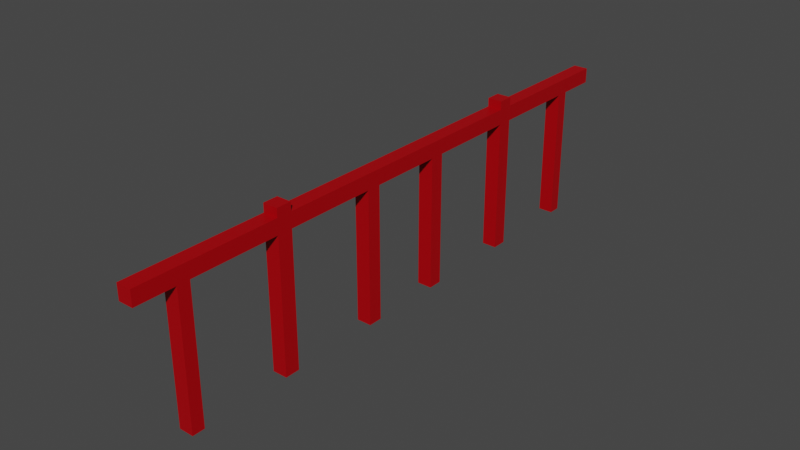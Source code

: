 # Source: tembok_sungai.blend  (saved by Blender 2.80.75; exported with 4.5.12 LTS)
import bpy
from mathutils import Matrix  # noqa: F401  (used for matrix-valued properties, if any)

bpy.ops.wm.read_factory_settings(use_empty=True)
scene = bpy.context.scene
scene.name = 'Scene'

# ---- collections
col_collection = bpy.data.collections.new('Collection'); scene.collection.children.link(col_collection)

# ---- materials (node trees are filled in below, after node groups)
mat_material = bpy.data.materials.new('Material')
mat_material.alpha_threshold = 0.0
mat_material.use_transparent_shadow = False
mat_material.line_color = (0.0, 0.0, 0.0, 1.0)

# ---- material node trees
mat_material.use_nodes = True; mat_material.node_tree.nodes.clear()
_N = mat_material.node_tree.nodes; _L = mat_material.node_tree.links
n0 = _N.new('ShaderNodeOutputMaterial'); n0.name = 'Material Output'; n0.location = (300, 300)
n1 = _N.new('ShaderNodeBsdfPrincipled'); n1.name = 'Principled BSDF'; n1.location = (10, 300)
n1.distribution = 'GGX'
n1.subsurface_method = 'BURLEY'
n1.inputs[0].default_value = (0.4109, 0.0, 0.003185, 1.0)
n1.inputs[2].default_value = 0.48
n1.inputs[3].default_value = 1.45
n1.inputs[13].default_value = 0.2333
n1.inputs[27].default_value = (0.0, 0.0, 0.0, 1.0)
n1.inputs[28].default_value = 1.0
_L.new(n1.outputs[0], n0.inputs[0])
n0.is_active_output = True

# ---- world
world_world = bpy.data.worlds.new('World'); scene.world = world_world
world_world.use_nodes = True; world_world.node_tree.nodes.clear()
_N = world_world.node_tree.nodes; _L = world_world.node_tree.links
n0 = _N.new('ShaderNodeOutputWorld'); n0.name = 'World Output'; n0.location = (300, 300)
n1 = _N.new('ShaderNodeBackground'); n1.name = 'Background'; n1.location = (10, 300)
n1.inputs[0].default_value = (0.05088, 0.05088, 0.05088, 1.0)
_L.new(n1.outputs[0], n0.inputs[0])
n0.is_active_output = True
world_world.color = (0.05088, 0.05088, 0.05088)
world_world.use_sun_shadow = False
world_world.sun_shadow_jitter_overblur = 0.0

# ---- meshes
me_cube = bpy.data.meshes.new('Cube')
me_cube.from_pydata([], [], [])
_uv = me_cube.uv_layers.new(name='UVMap')
_uv.uv.foreach_set('vector', [])
me_cube.materials.append(mat_material)
me_cube.use_remesh_preserve_volume = False
me_cube.use_remesh_preserve_attributes = False
me_cube.use_mirror_vertex_groups = False
me_cube.update()
me_cube_001 = bpy.data.meshes.new('Cube.001')
me_cube_001.from_pydata([(1.0, 1.0, 1.0), (-1.0, 1.0, 1.0), (-1.0, 1.0, 0.7959), (1.0, 1.0, 0.7959), (-1.0, 0.4755, 0.7959), (1.0, 0.4755, 0.7959), (-1.0, 0.4755, 1.0), (1.0, 0.4755, -1.0), (-1.0, 0.4755, -1.0), (1.0, 0.4755, 1.0), (-1.0, 0.5264, 0.7959), (-1.0, 0.5264, 1.0), (1.0, 0.5264, -1.0), (1.0, 0.5264, 0.7959), (-1.0, 0.5264, -1.0), (1.0, 0.5264, 1.0), (-1.0, 0.1698, 0.7959), (1.0, 0.1698, 0.7959), (-1.0, 0.1698, -1.0), (1.0, 0.1698, 1.0), (-1.0, 0.1698, 1.0), (1.0, 0.1698, -1.0), (1.0, 0.1218, 0.7959), (-1.0, 0.1218, -1.0), (1.0, 0.1218, 1.0), (-1.0, 0.1218, 0.7959), (-1.0, 0.1218, 1.0), (1.0, 0.1218, -1.0), (-1.0, 0.8257, 0.7959), (-1.0, 0.8257, 1.0), (1.0, 0.8257, -1.0), (1.0, 0.8257, 0.7959), (-1.0, 0.8257, -1.0), (1.0, 0.8257, 1.0), (-1.0, 0.8674, 0.7959), (-1.0, 0.8674, 1.0), (1.0, 0.8674, -1.0), (1.0, 0.8674, 0.7959), (-1.0, 0.8674, -1.0), (1.0, 0.8674, 1.0), (1.0, -1.0, 1.0), (-1.0, 0.0, 0.7959), (1.0, 0.0, 0.7959), (-1.0, -1.0, 1.0), (-1.0, -1.0, 0.7959), (1.0, -1.0, 0.7959), (1.0, 0.0, 1.0), (-1.0, 0.0, 1.0), (-1.0, -0.4755, 0.7959), (1.0, -0.4755, 0.7959), (-1.0, -0.4755, 1.0), (1.0, -0.4755, -1.0), (-1.0, -0.4755, -1.0), (1.0, -0.4755, 1.0), (-1.0, -0.5264, 0.7959), (-1.0, -0.5264, 1.0), (1.0, -0.5264, -1.0), (1.0, -0.5264, 0.7959), (-1.0, -0.5264, -1.0), (1.0, -0.5264, 1.0), (-1.0, -0.1698, 0.7959), (1.0, -0.1698, 0.7959), (-1.0, -0.1698, -1.0), (1.0, -0.1698, 1.0), (-1.0, -0.1698, 1.0), (1.0, -0.1698, -1.0), (1.0, -0.1218, 0.7959), (-1.0, -0.1218, -1.0), (1.0, -0.1218, 1.0), (-1.0, -0.1218, 0.7959), (-1.0, -0.1218, 1.0), (1.0, -0.1218, -1.0), (-1.0, -0.8257, 0.7959), (-1.0, -0.8257, 1.0), (1.0, -0.8257, -1.0), (1.0, -0.8257, 0.7959), (-1.0, -0.8257, -1.0), (1.0, -0.8257, 1.0), (-1.0, -0.8674, 0.7959), (-1.0, -0.8674, 1.0), (1.0, -0.8674, -1.0), (1.0, -0.8674, 0.7959), (-1.0, -0.8674, -1.0), (1.0, -0.8674, 1.0), (1.0, 0.5264, 1.115), (1.0, 0.4755, 1.115), (-1.0, 0.4755, 1.115), (-1.0, 0.5264, 1.115), (1.0, -0.5264, 1.115), (1.0, -0.4755, 1.115), (-1.0, -0.4755, 1.115), (-1.0, -0.5264, 1.115)], [], [(12, 13, 5, 7), (9, 15, 84, 85), (34, 35, 1, 2), (34, 2, 3, 37), (28, 31, 13, 10), (2, 1, 0, 3), (22, 24, 46, 42), (24, 26, 47, 46), (14, 12, 7, 8), (13, 15, 9, 5), (34, 37, 36, 38), (16, 20, 6, 4), (31, 33, 15, 13), (23, 27, 22, 25), (8, 4, 10, 14), (4, 6, 11, 10), (33, 29, 11, 15), (4, 8, 7, 5), (25, 26, 20, 16), (23, 25, 16, 18), (9, 6, 20, 19), (14, 10, 13, 12), (16, 17, 21, 18), (5, 9, 19, 17), (41, 47, 26, 25), (19, 20, 26, 24), (21, 17, 22, 27), (18, 21, 27, 23), (17, 19, 24, 22), (36, 37, 31, 30), (39, 35, 29, 33), (38, 36, 30, 32), (37, 39, 33, 31), (28, 32, 30, 31), (10, 11, 29, 28), (3, 0, 39, 37), (16, 4, 5, 17), (0, 1, 35, 39), (22, 42, 41, 25), (32, 28, 34, 38), (28, 29, 35, 34), (56, 51, 49, 57), (50, 55, 91, 90), (78, 44, 43, 79), (78, 81, 45, 44), (72, 54, 57, 75), (44, 45, 40, 43), (66, 42, 46, 68), (68, 46, 47, 70), (58, 52, 51, 56), (57, 49, 53, 59), (78, 82, 80, 81), (60, 48, 50, 64), (75, 57, 59, 77), (67, 69, 66, 71), (52, 58, 54, 48), (48, 54, 55, 50), (77, 59, 55, 73), (48, 49, 51, 52), (69, 60, 64, 70), (67, 62, 60, 69), (53, 63, 64, 50), (58, 56, 57, 54), (60, 62, 65, 61), (49, 61, 63, 53), (41, 69, 70, 47), (63, 68, 70, 64), (65, 71, 66, 61), (62, 67, 71, 65), (61, 66, 68, 63), (80, 74, 75, 81), (83, 77, 73, 79), (82, 76, 74, 80), (81, 75, 77, 83), (72, 75, 74, 76), (54, 72, 73, 55), (45, 81, 83, 40), (60, 61, 49, 48), (40, 83, 79, 43), (66, 69, 41, 42), (76, 82, 78, 72), (72, 78, 79, 73), (84, 87, 86, 85), (88, 89, 90, 91), (55, 59, 88, 91), (59, 53, 89, 88), (6, 9, 85, 86), (11, 6, 86, 87), (15, 11, 87, 84), (53, 50, 90, 89)])
_uv = me_cube_001.uv_layers.new(name='UVMap')
_uv.uv.foreach_set('vector', [0.125, 0.5592, 0.3495, 0.5592, 0.3495, 0.5656, 0.125, 0.5656, 0.375, 0.5656, 0.375, 0.5592, 0.375, 0.5592, 0.375, 0.5656, 0.5995, 0.7334, 0.625, 0.7334, 0.625, 0.75, 0.5995, 0.75, 0.5995, 0.7334, 0.8495, 0.5, 0.3495, 0.5, 0.3495, 0.5166, 0.5995, 0.7282, 0.3495, 0.5218, 0.3495, 0.5592, 0.5995, 0.6908, 0.8495, 0.5, 0.875, 0.5, 0.875, 0.75, 0.8495, 0.75, 0.3495, 0.6098, 0.375, 0.6098, 0.375, 0.625, 0.3495, 0.625, 0.375, 0.1098, 0.625, 0.1098, 0.625, 0.125, 0.375, 0.125, 0.375, 0.8092, 0.625, 0.8092, 0.625, 0.8156, 0.375, 0.8156, 0.3495, 0.5592, 0.375, 0.5592, 0.375, 0.5656, 0.3495, 0.5656, 0.5995, 0.7334, 0.3495, 0.5166, 0.625, 0.7666, 0.375, 0.7334, 0.5995, 0.6462, 0.625, 0.6462, 0.625, 0.6844, 0.5995, 0.6844, 0.3495, 0.5218, 0.375, 0.5218, 0.375, 0.5592, 0.3495, 0.5592, 0.375, 0.8598, 0.625, 0.8598, 0.3495, 0.6098, 0.5995, 0.6402, 0.375, 0.6844, 0.5995, 0.6844, 0.5995, 0.6908, 0.375, 0.6908, 0.5995, 0.6844, 0.625, 0.6844, 0.625, 0.6908, 0.5995, 0.6908, 0.375, 0.02178, 0.625, 0.02178, 0.625, 0.0592, 0.375, 0.0592, 0.5995, 0.6844, 0.375, 0.6844, 0.625, 0.8156, 0.3495, 0.5656, 0.5995, 0.6402, 0.625, 0.6402, 0.625, 0.6462, 0.5995, 0.6462, 0.375, 0.6402, 0.5995, 0.6402, 0.5995, 0.6462, 0.375, 0.6462, 0.375, 0.06557, 0.625, 0.06557, 0.625, 0.1038, 0.375, 0.1038, 0.375, 0.6908, 0.5995, 0.6908, 0.3495, 0.5592, 0.125, 0.5592, 0.5995, 0.6462, 0.3495, 0.6038, 0.625, 0.8538, 0.375, 0.6462, 0.3495, 0.5656, 0.375, 0.5656, 0.375, 0.6038, 0.3495, 0.6038, 0.5995, 0.625, 0.625, 0.625, 0.625, 0.6402, 0.5995, 0.6402, 0.375, 0.1038, 0.625, 0.1038, 0.625, 0.1098, 0.375, 0.1098, 0.125, 0.6038, 0.3495, 0.6038, 0.3495, 0.6098, 0.125, 0.6098, 0.375, 0.8538, 0.625, 0.8538, 0.625, 0.8598, 0.375, 0.8598, 0.3495, 0.6038, 0.375, 0.6038, 0.375, 0.6098, 0.3495, 0.6098, 0.125, 0.5166, 0.3495, 0.5166, 0.3495, 0.5218, 0.125, 0.5218, 0.375, 0.01658, 0.625, 0.01658, 0.625, 0.02178, 0.375, 0.02178, 0.375, 0.7666, 0.625, 0.7666, 0.625, 0.7718, 0.375, 0.7718, 0.3495, 0.5166, 0.375, 0.5166, 0.375, 0.5218, 0.3495, 0.5218, 0.5995, 0.7282, 0.375, 0.7282, 0.625, 0.7718, 0.3495, 0.5218, 0.5995, 0.6908, 0.625, 0.6908, 0.625, 0.7282, 0.5995, 0.7282, 0.3495, 0.5, 0.375, 0.5, 0.375, 0.5166, 0.3495, 0.5166, 0.5995, 0.6462, 0.5995, 0.6844, 0.3495, 0.5656, 0.3495, 0.6038, 0.375, 0.0, 0.625, 0.0, 0.625, 0.01658, 0.375, 0.01658, 0.3495, 0.6098, 0.3495, 0.625, 0.5995, 0.625, 0.5995, 0.6402, 0.375, 0.7282, 0.5995, 0.7282, 0.5995, 0.7334, 0.375, 0.7334, 0.5995, 0.7282, 0.625, 0.7282, 0.625, 0.7334, 0.5995, 0.7334, 0.125, 0.5592, 0.125, 0.5656, 0.3495, 0.5656, 0.3495, 0.5592, 0.625, 0.6844, 0.625, 0.6908, 0.625, 0.6908, 0.625, 0.6844, 0.5995, 0.7334, 0.5995, 0.75, 0.625, 0.75, 0.625, 0.7334, 0.5995, 0.7334, 0.3495, 0.5166, 0.3495, 0.5, 0.8495, 0.5, 0.5995, 0.7282, 0.5995, 0.6908, 0.3495, 0.5592, 0.3495, 0.5218, 0.8495, 0.5, 0.8495, 0.75, 0.875, 0.75, 0.875, 0.5, 0.3495, 0.6098, 0.3495, 0.625, 0.375, 0.625, 0.375, 0.6098, 0.375, 0.1098, 0.375, 0.125, 0.625, 0.125, 0.625, 0.1098, 0.375, 0.8092, 0.375, 0.8156, 0.625, 0.8156, 0.625, 0.8092, 0.3495, 0.5592, 0.3495, 0.5656, 0.375, 0.5656, 0.375, 0.5592, 0.5995, 0.7334, 0.375, 0.7334, 0.625, 0.7666, 0.3495, 0.5166, 0.5995, 0.6462, 0.5995, 0.6844, 0.625, 0.6844, 0.625, 0.6462, 0.3495, 0.5218, 0.3495, 0.5592, 0.375, 0.5592, 0.375, 0.5218, 0.375, 0.8598, 0.5995, 0.6402, 0.3495, 0.6098, 0.625, 0.8598, 0.375, 0.6844, 0.375, 0.6908, 0.5995, 0.6908, 0.5995, 0.6844, 0.5995, 0.6844, 0.5995, 0.6908, 0.625, 0.6908, 0.625, 0.6844, 0.375, 0.02178, 0.375, 0.0592, 0.625, 0.0592, 0.625, 0.02178, 0.5995, 0.6844, 0.3495, 0.5656, 0.625, 0.8156, 0.375, 0.6844, 0.5995, 0.6402, 0.5995, 0.6462, 0.625, 0.6462, 0.625, 0.6402, 0.375, 0.6402, 0.375, 0.6462, 0.5995, 0.6462, 0.5995, 0.6402, 0.375, 0.06557, 0.375, 0.1038, 0.625, 0.1038, 0.625, 0.06557, 0.375, 0.6908, 0.125, 0.5592, 0.3495, 0.5592, 0.5995, 0.6908, 0.5995, 0.6462, 0.375, 0.6462, 0.625, 0.8538, 0.3495, 0.6038, 0.3495, 0.5656, 0.3495, 0.6038, 0.375, 0.6038, 0.375, 0.5656, 0.5995, 0.625, 0.5995, 0.6402, 0.625, 0.6402, 0.625, 0.625, 0.375, 0.1038, 0.375, 0.1098, 0.625, 0.1098, 0.625, 0.1038, 0.125, 0.6038, 0.125, 0.6098, 0.3495, 0.6098, 0.3495, 0.6038, 0.375, 0.8538, 0.375, 0.8598, 0.625, 0.8598, 0.625, 0.8538, 0.3495, 0.6038, 0.3495, 0.6098, 0.375, 0.6098, 0.375, 0.6038, 0.125, 0.5166, 0.125, 0.5218, 0.3495, 0.5218, 0.3495, 0.5166, 0.375, 0.01658, 0.375, 0.02178, 0.625, 0.02178, 0.625, 0.01658, 0.375, 0.7666, 0.375, 0.7718, 0.625, 0.7718, 0.625, 0.7666, 0.3495, 0.5166, 0.3495, 0.5218, 0.375, 0.5218, 0.375, 0.5166, 0.5995, 0.7282, 0.3495, 0.5218, 0.625, 0.7718, 0.375, 0.7282, 0.5995, 0.6908, 0.5995, 0.7282, 0.625, 0.7282, 0.625, 0.6908, 0.3495, 0.5, 0.3495, 0.5166, 0.375, 0.5166, 0.375, 0.5, 0.5995, 0.6462, 0.3495, 0.6038, 0.3495, 0.5656, 0.5995, 0.6844, 0.375, 0.0, 0.375, 0.01658, 0.625, 0.01658, 0.625, 0.0, 0.3495, 0.6098, 0.5995, 0.6402, 0.5995, 0.625, 0.3495, 0.625, 0.375, 0.7282, 0.375, 0.7334, 0.5995, 0.7334, 0.5995, 0.7282, 0.5995, 0.7282, 0.5995, 0.7334, 0.625, 0.7334, 0.625, 0.7282, 0.375, 0.0592, 0.625, 0.0592, 0.625, 0.06557, 0.375, 0.06557, 0.375, 0.0592, 0.375, 0.06557, 0.625, 0.06557, 0.625, 0.0592, 0.625, 0.0592, 0.375, 0.0592, 0.375, 0.0592, 0.625, 0.0592, 0.375, 0.5592, 0.375, 0.5656, 0.375, 0.5656, 0.375, 0.5592, 0.625, 0.06557, 0.375, 0.06557, 0.375, 0.06557, 0.625, 0.06557, 0.625, 0.6908, 0.625, 0.6844, 0.625, 0.6844, 0.625, 0.6908, 0.375, 0.0592, 0.625, 0.0592, 0.625, 0.0592, 0.375, 0.0592, 0.375, 0.06557, 0.625, 0.06557, 0.625, 0.06557, 0.375, 0.06557])
me_cube_001.materials.append(mat_material)
me_cube_001.use_remesh_preserve_volume = False
me_cube_001.use_remesh_preserve_attributes = False
me_cube_001.use_mirror_vertex_groups = False
me_cube_001.update()

# ---- objects
ob_cube = bpy.data.objects.new('Cube', me_cube)
ob_cube_001 = bpy.data.objects.new('Cube.001', me_cube_001)

# ---- transforms, parenting, visibility, modifiers, constraints
ob_cube.location = (0.0, 0.0, 0.0)
ob_cube.scale = (0.05, 2.0, 0.5)
ob_cube.lock_rotations_4d = False
ob_cube.empty_display_type = 'ARROWS'
ob_cube.lineart.crease_threshold = 0.0
ob_cube_001.location = (0.0, 0.0, 0.0)
ob_cube_001.scale = (0.05, 2.0, 0.5)
ob_cube_001.lock_rotations_4d = False
ob_cube_001.empty_display_type = 'ARROWS'
ob_cube_001.lineart.crease_threshold = 0.0

# ---- collection membership
col_collection.objects.link(ob_cube)
col_collection.objects.link(ob_cube_001)

# ---- scene / render settings (as saved in the file)
scene.frame_start = 1; scene.frame_end = 250; scene.frame_set(1)
scene.render.engine = 'BLENDER_EEVEE_NEXT'
scene.cycles.use_denoising = False
scene.cycles.samples = 128
scene.cycles.sampling_pattern = 'TABULATED_SOBOL'
scene.cycles.use_adaptive_sampling = False
scene.cycles.use_light_tree = False
scene.view_settings.view_transform = 'Filmic'
bpy.context.view_layer.update()

# ---- added for rendering (the .blend has no active camera and no usable light): camera, sun
cam_auto = bpy.data.cameras.new('AutoCamera')
cam_auto.lens = 50.0
cam_auto.sensor_width = 36.0
cam_auto.clip_end = 1000.0
ob_auto_camera = bpy.data.objects.new('AutoCamera', cam_auto)
scene.collection.objects.link(ob_auto_camera)
ob_auto_camera.location = (3.82912, -4.59494, 3.09194)
ob_auto_camera.rotation_euler = (1.09748, -7.21219e-08, 0.694738)
scene.camera = ob_auto_camera
light_auto_sun = bpy.data.lights.new('AutoSun', 'SUN')
light_auto_sun.energy = 3.0
light_auto_sun.angle = 0.0523599
ob_auto_sun = bpy.data.objects.new('AutoSun', light_auto_sun)
scene.collection.objects.link(ob_auto_sun)
ob_auto_sun.rotation_euler = (0.872665, 0.174533, 0.523599)
bpy.context.view_layer.update()
